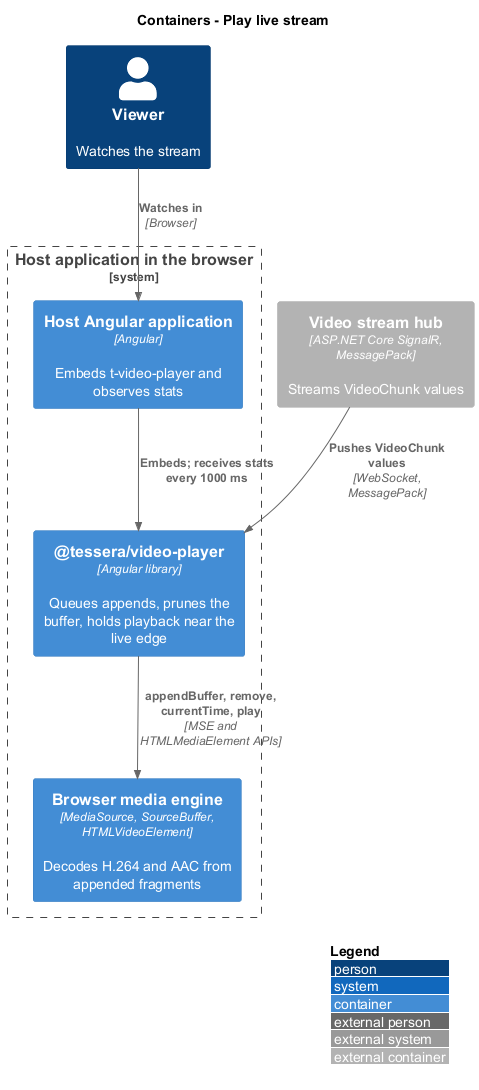

The diagram above was rendered by PlantUML. Its source (embedded in the PNG):
@startuml
!include <C4/C4_Container>
LAYOUT_WITH_LEGEND()
title Containers - Play live stream

Person(viewer, "Viewer", "Watches the stream")
System_Boundary(browser, "Host application in the browser") {
  Container(host, "Host Angular application", "Angular", "Embeds t-video-player and observes stats")
  Container(player, "@tessera/video-player", "Angular library", "Queues appends, prunes the buffer, holds playback near the live edge")
  Container(media, "Browser media engine", "MediaSource, SourceBuffer, HTMLVideoElement", "Decodes H.264 and AAC from appended fragments")
}
Container_Ext(hub, "Video stream hub", "ASP.NET Core SignalR, MessagePack", "Streams VideoChunk values")
Rel(viewer, host, "Watches in", "Browser")
Rel(host, player, "Embeds; receives stats every 1000 ms")
Rel(player, media, "appendBuffer, remove, currentTime, play", "MSE and HTMLMediaElement APIs")
Rel(hub, player, "Pushes VideoChunk values", "WebSocket, MessagePack")
@enduml